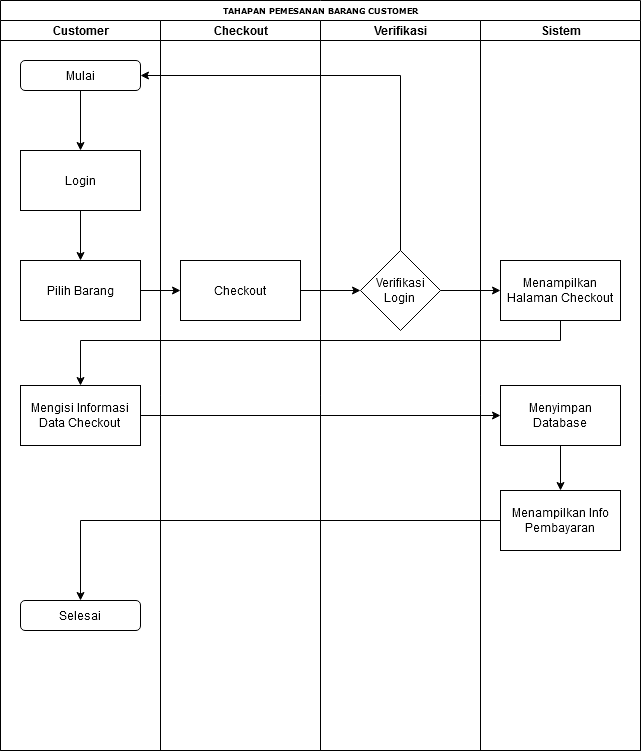

The diagram above was exported from draw.io. Its source (the exported page's mxGraphModel, read from the mxfile embedded in the PNG):
<mxGraphModel dx="867" dy="497" grid="1" gridSize="10" guides="1" tooltips="1" connect="1" arrows="1" fold="1" page="1" pageScale="1" pageWidth="1100" pageHeight="850" background="#ffffff" math="0" shadow="0">
  <root>
    <mxCell id="0" />
    <mxCell id="1" parent="0" />
    <mxCell id="77e6c97f196da883-1" value="&lt;div&gt;TAHAPAN PEMESANAN BARANG CUSTOMER&lt;br&gt;&lt;/div&gt;&lt;div&gt;&lt;/div&gt;" style="swimlane;html=1;childLayout=stackLayout;startSize=20;rounded=0;shadow=0;labelBackgroundColor=none;strokeWidth=1;fontFamily=Verdana;fontSize=8;align=center;" parent="1" vertex="1">
      <mxGeometry x="70" y="40" width="640" height="750" as="geometry" />
    </mxCell>
    <mxCell id="77e6c97f196da883-2" value="Customer" style="swimlane;html=1;startSize=20;" parent="77e6c97f196da883-1" vertex="1">
      <mxGeometry y="20" width="160" height="730" as="geometry" />
    </mxCell>
    <mxCell id="yzCbWdYZrkv9bFz4eto--20" value="Selesai" style="rounded=1;whiteSpace=wrap;html=1;" vertex="1" parent="77e6c97f196da883-2">
      <mxGeometry x="20" y="580" width="120" height="30" as="geometry" />
    </mxCell>
    <mxCell id="yzCbWdYZrkv9bFz4eto--14" value="Mengisi Informasi&lt;br&gt;Data Checkout" style="rounded=0;whiteSpace=wrap;html=1;" vertex="1" parent="77e6c97f196da883-2">
      <mxGeometry x="20" y="365" width="120" height="60" as="geometry" />
    </mxCell>
    <mxCell id="yzCbWdYZrkv9bFz4eto--22" style="edgeStyle=orthogonalEdgeStyle;rounded=0;orthogonalLoop=1;jettySize=auto;html=1;entryX=0.5;entryY=0;entryDx=0;entryDy=0;" edge="1" parent="77e6c97f196da883-2" source="yzCbWdYZrkv9bFz4eto--8" target="yzCbWdYZrkv9bFz4eto--9">
      <mxGeometry relative="1" as="geometry" />
    </mxCell>
    <mxCell id="yzCbWdYZrkv9bFz4eto--8" value="Mulai" style="rounded=1;whiteSpace=wrap;html=1;" vertex="1" parent="77e6c97f196da883-2">
      <mxGeometry x="20" y="40" width="120" height="30" as="geometry" />
    </mxCell>
    <mxCell id="yzCbWdYZrkv9bFz4eto--23" style="edgeStyle=orthogonalEdgeStyle;rounded=0;orthogonalLoop=1;jettySize=auto;html=1;" edge="1" parent="77e6c97f196da883-2" source="yzCbWdYZrkv9bFz4eto--9" target="yzCbWdYZrkv9bFz4eto--10">
      <mxGeometry relative="1" as="geometry" />
    </mxCell>
    <mxCell id="yzCbWdYZrkv9bFz4eto--9" value="Login" style="rounded=0;whiteSpace=wrap;html=1;" vertex="1" parent="77e6c97f196da883-2">
      <mxGeometry x="20" y="130" width="120" height="60" as="geometry" />
    </mxCell>
    <mxCell id="yzCbWdYZrkv9bFz4eto--10" value="Pilih Barang" style="rounded=0;whiteSpace=wrap;html=1;" vertex="1" parent="77e6c97f196da883-2">
      <mxGeometry x="20" y="240" width="120" height="60" as="geometry" />
    </mxCell>
    <mxCell id="77e6c97f196da883-3" value="Checkout" style="swimlane;html=1;startSize=20;" parent="77e6c97f196da883-1" vertex="1">
      <mxGeometry x="160" y="20" width="160" height="730" as="geometry" />
    </mxCell>
    <mxCell id="yzCbWdYZrkv9bFz4eto--11" value="Checkout" style="rounded=0;whiteSpace=wrap;html=1;" vertex="1" parent="77e6c97f196da883-3">
      <mxGeometry x="20" y="240" width="120" height="60" as="geometry" />
    </mxCell>
    <mxCell id="77e6c97f196da883-4" value="Verifikasi" style="swimlane;html=1;startSize=20;" parent="77e6c97f196da883-1" vertex="1">
      <mxGeometry x="320" y="20" width="160" height="730" as="geometry" />
    </mxCell>
    <mxCell id="yzCbWdYZrkv9bFz4eto--12" value="&lt;div&gt;Verifikasi&lt;/div&gt;&lt;div&gt;Login&lt;br&gt;&lt;/div&gt;" style="rhombus;whiteSpace=wrap;html=1;" vertex="1" parent="77e6c97f196da883-4">
      <mxGeometry x="40" y="230" width="80" height="80" as="geometry" />
    </mxCell>
    <mxCell id="77e6c97f196da883-5" value="Sistem" style="swimlane;html=1;startSize=20;" parent="77e6c97f196da883-1" vertex="1">
      <mxGeometry x="480" y="20" width="160" height="730" as="geometry" />
    </mxCell>
    <mxCell id="yzCbWdYZrkv9bFz4eto--30" style="edgeStyle=orthogonalEdgeStyle;rounded=0;orthogonalLoop=1;jettySize=auto;html=1;" edge="1" parent="77e6c97f196da883-5" source="yzCbWdYZrkv9bFz4eto--16" target="yzCbWdYZrkv9bFz4eto--18">
      <mxGeometry relative="1" as="geometry" />
    </mxCell>
    <mxCell id="yzCbWdYZrkv9bFz4eto--16" value="Menyimpan Database" style="rounded=0;whiteSpace=wrap;html=1;" vertex="1" parent="77e6c97f196da883-5">
      <mxGeometry x="20" y="365" width="120" height="60" as="geometry" />
    </mxCell>
    <mxCell id="yzCbWdYZrkv9bFz4eto--18" value="&lt;div&gt;Menampilkan Info&lt;/div&gt;&lt;div&gt;Pembayaran&lt;br&gt;&lt;/div&gt;" style="rounded=0;whiteSpace=wrap;html=1;" vertex="1" parent="77e6c97f196da883-5">
      <mxGeometry x="20" y="470" width="120" height="60" as="geometry" />
    </mxCell>
    <mxCell id="yzCbWdYZrkv9bFz4eto--19" value="Menampilkan&lt;br&gt;Halaman Checkout" style="rounded=0;whiteSpace=wrap;html=1;" vertex="1" parent="77e6c97f196da883-5">
      <mxGeometry x="20" y="240" width="120" height="60" as="geometry" />
    </mxCell>
    <mxCell id="yzCbWdYZrkv9bFz4eto--24" style="edgeStyle=orthogonalEdgeStyle;rounded=0;orthogonalLoop=1;jettySize=auto;html=1;entryX=0;entryY=0.5;entryDx=0;entryDy=0;" edge="1" parent="77e6c97f196da883-1" source="yzCbWdYZrkv9bFz4eto--10" target="yzCbWdYZrkv9bFz4eto--11">
      <mxGeometry relative="1" as="geometry" />
    </mxCell>
    <mxCell id="yzCbWdYZrkv9bFz4eto--25" style="edgeStyle=orthogonalEdgeStyle;rounded=0;orthogonalLoop=1;jettySize=auto;html=1;" edge="1" parent="77e6c97f196da883-1" source="yzCbWdYZrkv9bFz4eto--11" target="yzCbWdYZrkv9bFz4eto--12">
      <mxGeometry relative="1" as="geometry" />
    </mxCell>
    <mxCell id="yzCbWdYZrkv9bFz4eto--26" style="edgeStyle=orthogonalEdgeStyle;rounded=0;orthogonalLoop=1;jettySize=auto;html=1;" edge="1" parent="77e6c97f196da883-1" source="yzCbWdYZrkv9bFz4eto--12" target="yzCbWdYZrkv9bFz4eto--19">
      <mxGeometry relative="1" as="geometry" />
    </mxCell>
    <mxCell id="yzCbWdYZrkv9bFz4eto--27" style="edgeStyle=orthogonalEdgeStyle;rounded=0;orthogonalLoop=1;jettySize=auto;html=1;entryX=1;entryY=0.5;entryDx=0;entryDy=0;" edge="1" parent="77e6c97f196da883-1" source="yzCbWdYZrkv9bFz4eto--12" target="yzCbWdYZrkv9bFz4eto--8">
      <mxGeometry relative="1" as="geometry">
        <Array as="points">
          <mxPoint x="400" y="75" />
        </Array>
      </mxGeometry>
    </mxCell>
    <mxCell id="yzCbWdYZrkv9bFz4eto--28" style="edgeStyle=orthogonalEdgeStyle;rounded=0;orthogonalLoop=1;jettySize=auto;html=1;entryX=0.5;entryY=0;entryDx=0;entryDy=0;" edge="1" parent="77e6c97f196da883-1" source="yzCbWdYZrkv9bFz4eto--19" target="yzCbWdYZrkv9bFz4eto--14">
      <mxGeometry relative="1" as="geometry">
        <Array as="points">
          <mxPoint x="560" y="340" />
          <mxPoint x="80" y="340" />
        </Array>
      </mxGeometry>
    </mxCell>
    <mxCell id="yzCbWdYZrkv9bFz4eto--29" style="edgeStyle=orthogonalEdgeStyle;rounded=0;orthogonalLoop=1;jettySize=auto;html=1;" edge="1" parent="77e6c97f196da883-1" source="yzCbWdYZrkv9bFz4eto--14" target="yzCbWdYZrkv9bFz4eto--16">
      <mxGeometry relative="1" as="geometry" />
    </mxCell>
    <mxCell id="yzCbWdYZrkv9bFz4eto--31" style="edgeStyle=orthogonalEdgeStyle;rounded=0;orthogonalLoop=1;jettySize=auto;html=1;exitX=0;exitY=0.5;exitDx=0;exitDy=0;entryX=0.5;entryY=0;entryDx=0;entryDy=0;" edge="1" parent="77e6c97f196da883-1" source="yzCbWdYZrkv9bFz4eto--18" target="yzCbWdYZrkv9bFz4eto--20">
      <mxGeometry relative="1" as="geometry" />
    </mxCell>
  </root>
</mxGraphModel>